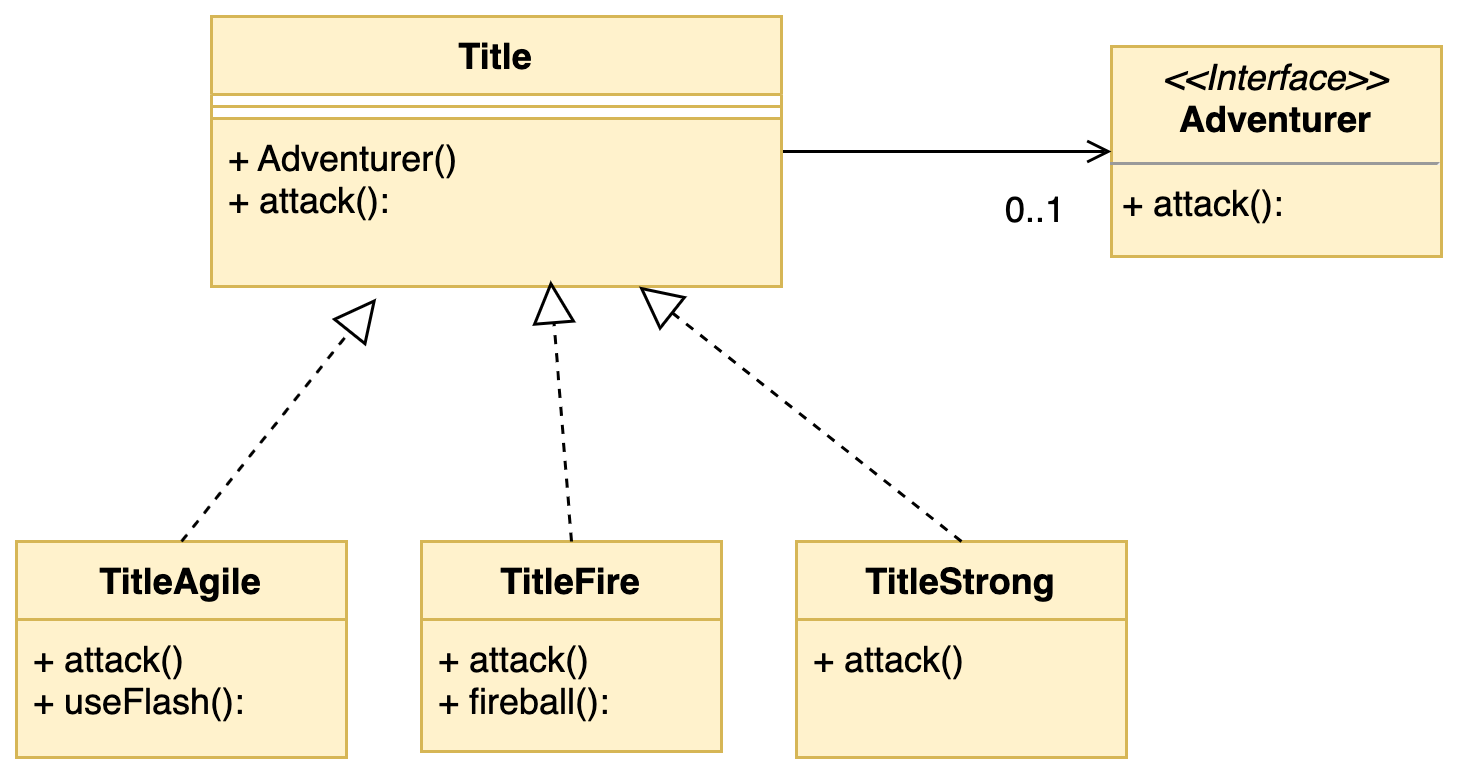

The diagram above was exported from draw.io. Its source (the exported page's mxGraphModel, read from the mxfile embedded in the PNG):
<mxGraphModel dx="954" dy="617" grid="1" gridSize="10" guides="1" tooltips="1" connect="1" arrows="1" fold="1" page="1" pageScale="1" pageWidth="827" pageHeight="1169" math="0" shadow="0">
  <root>
    <mxCell id="0" />
    <mxCell id="1" parent="0" />
    <mxCell id="7wmkaSlr9cl5GvJFGgKr-1" value="&lt;p style=&quot;margin:0px;margin-top:4px;text-align:center;&quot;&gt;&lt;i&gt;&amp;lt;&amp;lt;Interface&amp;gt;&amp;gt;&lt;/i&gt;&lt;br&gt;&lt;b&gt;Adventurer&lt;/b&gt;&lt;/p&gt;&lt;hr size=&quot;1&quot;&gt;&lt;p style=&quot;margin:0px;margin-left:4px;&quot;&gt;+ attack():&lt;/p&gt;" style="verticalAlign=top;align=left;overflow=fill;fontSize=12;fontFamily=Helvetica;html=1;whiteSpace=wrap;fillColor=#fff2cc;strokeColor=#d6b656;" vertex="1" parent="1">
      <mxGeometry x="400" y="155" width="110" height="70" as="geometry" />
    </mxCell>
    <mxCell id="7wmkaSlr9cl5GvJFGgKr-2" value="" style="edgeStyle=orthogonalEdgeStyle;rounded=0;orthogonalLoop=1;jettySize=auto;html=1;endArrow=open;endFill=0;" edge="1" parent="1" source="7wmkaSlr9cl5GvJFGgKr-3" target="7wmkaSlr9cl5GvJFGgKr-1">
      <mxGeometry relative="1" as="geometry" />
    </mxCell>
    <mxCell id="7wmkaSlr9cl5GvJFGgKr-3" value="Title" style="swimlane;fontStyle=1;align=center;verticalAlign=top;childLayout=stackLayout;horizontal=1;startSize=26;horizontalStack=0;resizeParent=1;resizeParentMax=0;resizeLast=0;collapsible=1;marginBottom=0;whiteSpace=wrap;html=1;fillColor=#fff2cc;strokeColor=#d6b656;" vertex="1" parent="1">
      <mxGeometry x="100" y="145" width="190" height="90" as="geometry" />
    </mxCell>
    <mxCell id="7wmkaSlr9cl5GvJFGgKr-4" value="" style="line;strokeWidth=1;fillColor=#fff2cc;align=left;verticalAlign=middle;spacingTop=-1;spacingLeft=3;spacingRight=3;rotatable=0;labelPosition=right;points=[];portConstraint=eastwest;strokeColor=#d6b656;" vertex="1" parent="7wmkaSlr9cl5GvJFGgKr-3">
      <mxGeometry y="26" width="190" height="8" as="geometry" />
    </mxCell>
    <mxCell id="7wmkaSlr9cl5GvJFGgKr-5" value="+ Adventurer()&lt;br&gt;+ attack():" style="text;strokeColor=#d6b656;fillColor=#fff2cc;align=left;verticalAlign=top;spacingLeft=4;spacingRight=4;overflow=hidden;rotatable=0;points=[[0,0.5],[1,0.5]];portConstraint=eastwest;whiteSpace=wrap;html=1;" vertex="1" parent="7wmkaSlr9cl5GvJFGgKr-3">
      <mxGeometry y="34" width="190" height="56" as="geometry" />
    </mxCell>
    <mxCell id="7wmkaSlr9cl5GvJFGgKr-6" value="TitleAgile" style="swimlane;fontStyle=1;align=center;verticalAlign=top;childLayout=stackLayout;horizontal=1;startSize=26;horizontalStack=0;resizeParent=1;resizeParentMax=0;resizeLast=0;collapsible=1;marginBottom=0;whiteSpace=wrap;html=1;fillColor=#fff2cc;strokeColor=#d6b656;" vertex="1" parent="1">
      <mxGeometry x="35" y="320" width="110" height="72" as="geometry" />
    </mxCell>
    <mxCell id="7wmkaSlr9cl5GvJFGgKr-8" value="+ attack()&lt;br&gt;+ useFlash():" style="text;strokeColor=#d6b656;fillColor=#fff2cc;align=left;verticalAlign=top;spacingLeft=4;spacingRight=4;overflow=hidden;rotatable=0;points=[[0,0.5],[1,0.5]];portConstraint=eastwest;whiteSpace=wrap;html=1;" vertex="1" parent="7wmkaSlr9cl5GvJFGgKr-6">
      <mxGeometry y="26" width="110" height="46" as="geometry" />
    </mxCell>
    <mxCell id="7wmkaSlr9cl5GvJFGgKr-9" value="TitleFire" style="swimlane;fontStyle=1;align=center;verticalAlign=top;childLayout=stackLayout;horizontal=1;startSize=26;horizontalStack=0;resizeParent=1;resizeParentMax=0;resizeLast=0;collapsible=1;marginBottom=0;whiteSpace=wrap;html=1;fillColor=#fff2cc;strokeColor=#d6b656;" vertex="1" parent="1">
      <mxGeometry x="170" y="320" width="100" height="70" as="geometry" />
    </mxCell>
    <mxCell id="7wmkaSlr9cl5GvJFGgKr-11" value="+ attack()&lt;br&gt;+ fireball():" style="text;strokeColor=#d6b656;fillColor=#fff2cc;align=left;verticalAlign=top;spacingLeft=4;spacingRight=4;overflow=hidden;rotatable=0;points=[[0,0.5],[1,0.5]];portConstraint=eastwest;whiteSpace=wrap;html=1;" vertex="1" parent="7wmkaSlr9cl5GvJFGgKr-9">
      <mxGeometry y="26" width="100" height="44" as="geometry" />
    </mxCell>
    <mxCell id="7wmkaSlr9cl5GvJFGgKr-12" value="TitleStrong" style="swimlane;fontStyle=1;align=center;verticalAlign=top;childLayout=stackLayout;horizontal=1;startSize=26;horizontalStack=0;resizeParent=1;resizeParentMax=0;resizeLast=0;collapsible=1;marginBottom=0;whiteSpace=wrap;html=1;fillColor=#fff2cc;strokeColor=#d6b656;" vertex="1" parent="1">
      <mxGeometry x="295" y="320" width="110" height="72" as="geometry" />
    </mxCell>
    <mxCell id="7wmkaSlr9cl5GvJFGgKr-14" value="+ attack()" style="text;strokeColor=#d6b656;fillColor=#fff2cc;align=left;verticalAlign=top;spacingLeft=4;spacingRight=4;overflow=hidden;rotatable=0;points=[[0,0.5],[1,0.5]];portConstraint=eastwest;whiteSpace=wrap;html=1;" vertex="1" parent="7wmkaSlr9cl5GvJFGgKr-12">
      <mxGeometry y="26" width="110" height="46" as="geometry" />
    </mxCell>
    <mxCell id="7wmkaSlr9cl5GvJFGgKr-15" value="" style="endArrow=block;dashed=1;endFill=0;endSize=12;html=1;rounded=0;exitX=0.5;exitY=0;exitDx=0;exitDy=0;entryX=0.289;entryY=1.071;entryDx=0;entryDy=0;entryPerimeter=0;" edge="1" parent="1" source="7wmkaSlr9cl5GvJFGgKr-6" target="7wmkaSlr9cl5GvJFGgKr-5">
      <mxGeometry width="160" relative="1" as="geometry">
        <mxPoint x="350" y="280" as="sourcePoint" />
        <mxPoint x="421" y="225" as="targetPoint" />
      </mxGeometry>
    </mxCell>
    <mxCell id="7wmkaSlr9cl5GvJFGgKr-16" value="" style="endArrow=block;dashed=1;endFill=0;endSize=12;html=1;rounded=0;entryX=0.595;entryY=0.964;entryDx=0;entryDy=0;entryPerimeter=0;" edge="1" parent="1" target="7wmkaSlr9cl5GvJFGgKr-5">
      <mxGeometry width="160" relative="1" as="geometry">
        <mxPoint x="220" y="320" as="sourcePoint" />
        <mxPoint x="290" y="240" as="targetPoint" />
      </mxGeometry>
    </mxCell>
    <mxCell id="7wmkaSlr9cl5GvJFGgKr-17" value="" style="endArrow=block;dashed=1;endFill=0;endSize=12;html=1;rounded=0;exitX=0.5;exitY=0;exitDx=0;exitDy=0;entryX=0.75;entryY=1;entryDx=0;entryDy=0;" edge="1" parent="1" source="7wmkaSlr9cl5GvJFGgKr-12" target="7wmkaSlr9cl5GvJFGgKr-3">
      <mxGeometry width="160" relative="1" as="geometry">
        <mxPoint x="465" y="300" as="sourcePoint" />
        <mxPoint x="460" y="250" as="targetPoint" />
      </mxGeometry>
    </mxCell>
    <mxCell id="7wmkaSlr9cl5GvJFGgKr-18" value="0..1" style="text;html=1;strokeColor=none;fillColor=none;align=center;verticalAlign=middle;whiteSpace=wrap;rounded=0;" vertex="1" parent="1">
      <mxGeometry x="345" y="195" width="60" height="30" as="geometry" />
    </mxCell>
  </root>
</mxGraphModel>